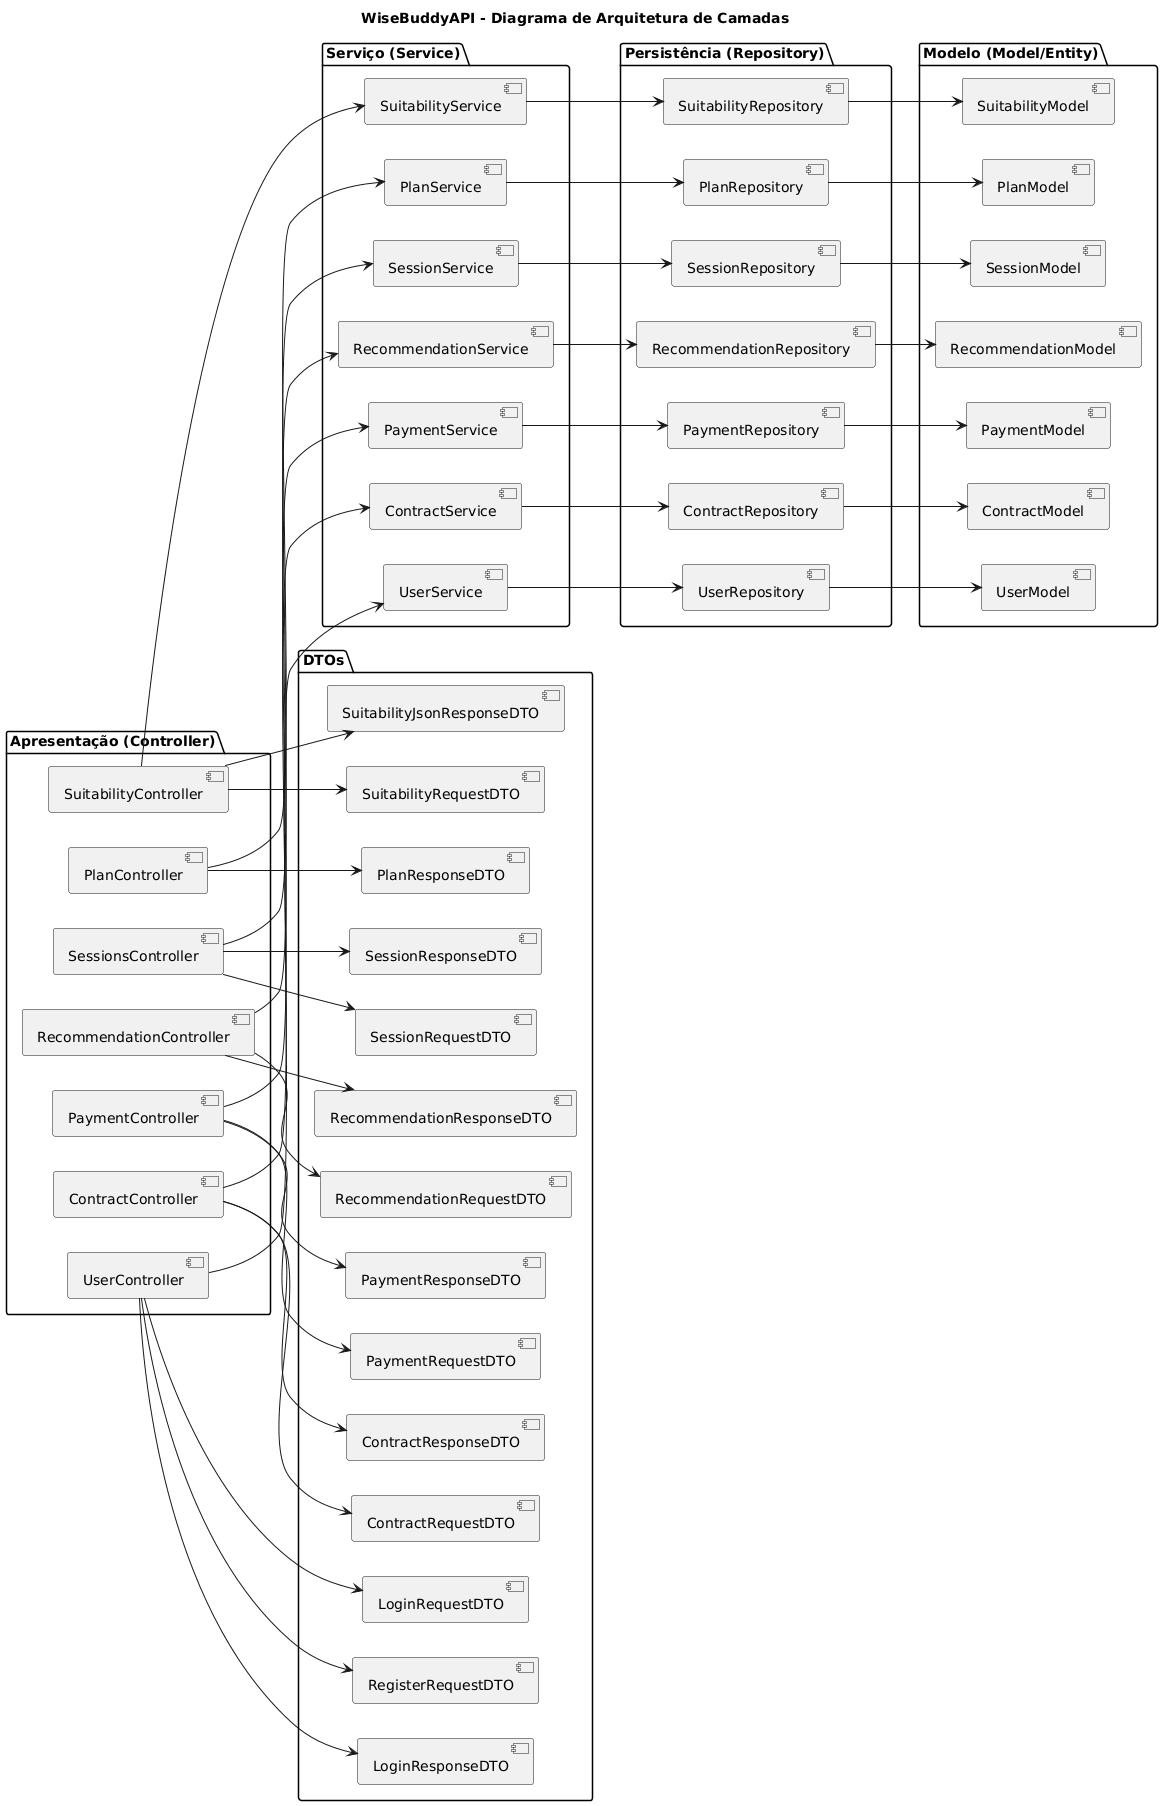

The diagram above was rendered by PlantUML. Its source (embedded in the PNG):
@startuml
left to right direction
title WiseBuddyAPI - Diagrama de Arquitetura de Camadas

package "Apresentação (Controller)" {
  [UserController]
  [ContractController]
  [PlanController]
  [PaymentController]
  [RecommendationController]
  [SessionsController]
  [SuitabilityController]
}

package "Serviço (Service)" {
  [UserService]
  [ContractService]
  [PlanService]
  [PaymentService]
  [RecommendationService]
  [SessionService]
  [SuitabilityService]
}

package "Persistência (Repository)" {
  [UserRepository]
  [ContractRepository]
  [PlanRepository]
  [PaymentRepository]
  [RecommendationRepository]
  [SessionRepository]
  [SuitabilityRepository]
}

package "Modelo (Model/Entity)" {
  [UserModel]
  [ContractModel]
  [PlanModel]
  [PaymentModel]
  [RecommendationModel]
  [SessionModel]
  [SuitabilityModel]
}

package "DTOs" {
  [LoginRequestDTO]
  [LoginResponseDTO]
  [RegisterRequestDTO]
  [ContractRequestDTO]
  [ContractResponseDTO]
  [PlanResponseDTO]
  [PaymentRequestDTO]
  [PaymentResponseDTO]
  [RecommendationRequestDTO]
  [RecommendationResponseDTO]
  [SessionRequestDTO]
  [SessionResponseDTO]
  [SuitabilityRequestDTO]
  [SuitabilityJsonResponseDTO]
}

[UserController] --> [UserService]
[ContractController] --> [ContractService]
[PlanController] --> [PlanService]
[PaymentController] --> [PaymentService]
[RecommendationController] --> [RecommendationService]
[SessionsController] --> [SessionService]
[SuitabilityController] --> [SuitabilityService]

[UserService] --> [UserRepository]
[ContractService] --> [ContractRepository]
[PlanService] --> [PlanRepository]
[PaymentService] --> [PaymentRepository]
[RecommendationService] --> [RecommendationRepository]
[SessionService] --> [SessionRepository]
[SuitabilityService] --> [SuitabilityRepository]

[UserRepository] --> [UserModel]
[ContractRepository] --> [ContractModel]
[PlanRepository] --> [PlanModel]
[PaymentRepository] --> [PaymentModel]
[RecommendationRepository] --> [RecommendationModel]
[SessionRepository] --> [SessionModel]
[SuitabilityRepository] --> [SuitabilityModel]

[UserController] --> [LoginRequestDTO]
[UserController] --> [LoginResponseDTO]
[UserController] --> [RegisterRequestDTO]
[ContractController] --> [ContractRequestDTO]
[ContractController] --> [ContractResponseDTO]
[PlanController] --> [PlanResponseDTO]
[PaymentController] --> [PaymentRequestDTO]
[PaymentController] --> [PaymentResponseDTO]
[RecommendationController] --> [RecommendationRequestDTO]
[RecommendationController] --> [RecommendationResponseDTO]
[SessionsController] --> [SessionRequestDTO]
[SessionsController] --> [SessionResponseDTO]
[SuitabilityController] --> [SuitabilityRequestDTO]
[SuitabilityController] --> [SuitabilityJsonResponseDTO]
@enduml